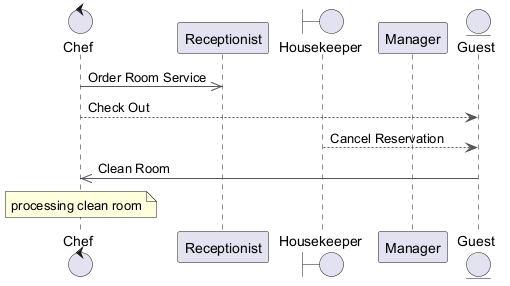

The diagram above was rendered by PlantUML. Its source (embedded in the PNG):
@startuml
skinparam ArrowColor #555555
control "Chef" as C
participant "Receptionist" as R
boundary "Housekeeper" as H
participant "Manager" as M
entity "Guest" as G
C ->> R : Order Room Service
C --> G : Check Out
H --> G : Cancel Reservation
G ->> C : Clean Room
note over C : processing clean room
@enduml